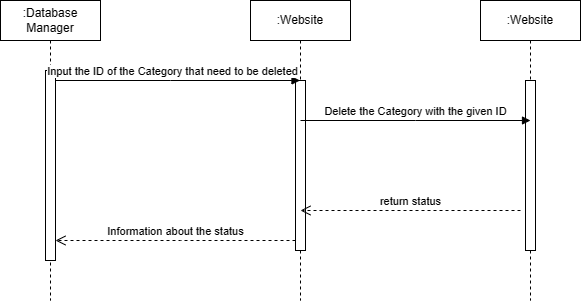

The diagram above was exported from draw.io. Its source (the exported page's mxGraphModel, read from the mxfile embedded in the PNG):
<mxGraphModel dx="977" dy="462" grid="1" gridSize="10" guides="1" tooltips="1" connect="1" arrows="1" fold="1" page="1" pageScale="1" pageWidth="850" pageHeight="1100" math="0" shadow="0">
  <root>
    <mxCell id="0" />
    <mxCell id="1" parent="0" />
    <mxCell id="aM9ryv3xv72pqoxQDRHE-1" value=":Database&lt;br&gt;Manager" style="shape=umlLifeline;perimeter=lifelinePerimeter;whiteSpace=wrap;html=1;container=0;dropTarget=0;collapsible=0;recursiveResize=0;outlineConnect=0;portConstraint=eastwest;newEdgeStyle={&quot;edgeStyle&quot;:&quot;elbowEdgeStyle&quot;,&quot;elbow&quot;:&quot;vertical&quot;,&quot;curved&quot;:0,&quot;rounded&quot;:0};" parent="1" vertex="1">
      <mxGeometry x="10" y="40" width="100" height="300" as="geometry" />
    </mxCell>
    <mxCell id="aM9ryv3xv72pqoxQDRHE-2" value="" style="html=1;points=[];perimeter=orthogonalPerimeter;outlineConnect=0;targetShapes=umlLifeline;portConstraint=eastwest;newEdgeStyle={&quot;edgeStyle&quot;:&quot;elbowEdgeStyle&quot;,&quot;elbow&quot;:&quot;vertical&quot;,&quot;curved&quot;:0,&quot;rounded&quot;:0};" parent="aM9ryv3xv72pqoxQDRHE-1" vertex="1">
      <mxGeometry x="45" y="70" width="10" height="190" as="geometry" />
    </mxCell>
    <mxCell id="aM9ryv3xv72pqoxQDRHE-5" value=":Website" style="shape=umlLifeline;perimeter=lifelinePerimeter;whiteSpace=wrap;html=1;container=0;dropTarget=0;collapsible=0;recursiveResize=0;outlineConnect=0;portConstraint=eastwest;newEdgeStyle={&quot;edgeStyle&quot;:&quot;elbowEdgeStyle&quot;,&quot;elbow&quot;:&quot;vertical&quot;,&quot;curved&quot;:0,&quot;rounded&quot;:0};" parent="1" vertex="1">
      <mxGeometry x="260" y="40" width="100" height="300" as="geometry" />
    </mxCell>
    <mxCell id="aM9ryv3xv72pqoxQDRHE-6" value="" style="html=1;points=[];perimeter=orthogonalPerimeter;outlineConnect=0;targetShapes=umlLifeline;portConstraint=eastwest;newEdgeStyle={&quot;edgeStyle&quot;:&quot;elbowEdgeStyle&quot;,&quot;elbow&quot;:&quot;vertical&quot;,&quot;curved&quot;:0,&quot;rounded&quot;:0};" parent="aM9ryv3xv72pqoxQDRHE-5" vertex="1">
      <mxGeometry x="45" y="80" width="10" height="170" as="geometry" />
    </mxCell>
    <mxCell id="aM9ryv3xv72pqoxQDRHE-7" value="Input the ID of the Category that need to be deleted" style="html=1;verticalAlign=bottom;endArrow=block;edgeStyle=elbowEdgeStyle;elbow=vertical;curved=0;rounded=0;" parent="1" source="aM9ryv3xv72pqoxQDRHE-2" target="aM9ryv3xv72pqoxQDRHE-5" edge="1">
      <mxGeometry x="-0.0435" relative="1" as="geometry">
        <mxPoint x="75" y="120" as="sourcePoint" />
        <Array as="points">
          <mxPoint x="180" y="120" />
        </Array>
        <mxPoint x="295" y="120" as="targetPoint" />
        <mxPoint as="offset" />
      </mxGeometry>
    </mxCell>
    <mxCell id="aM9ryv3xv72pqoxQDRHE-8" value="Information about the status" style="html=1;verticalAlign=bottom;endArrow=open;dashed=1;endSize=8;edgeStyle=elbowEdgeStyle;elbow=vertical;curved=0;rounded=0;" parent="1" source="aM9ryv3xv72pqoxQDRHE-6" target="aM9ryv3xv72pqoxQDRHE-2" edge="1">
      <mxGeometry relative="1" as="geometry">
        <mxPoint x="195" y="205" as="targetPoint" />
        <Array as="points">
          <mxPoint x="190" y="280" />
        </Array>
        <mxPoint as="offset" />
      </mxGeometry>
    </mxCell>
    <mxCell id="-CQRQnQZTqkVptl01rMp-2" value=":Website" style="shape=umlLifeline;perimeter=lifelinePerimeter;whiteSpace=wrap;html=1;container=0;dropTarget=0;collapsible=0;recursiveResize=0;outlineConnect=0;portConstraint=eastwest;newEdgeStyle={&quot;edgeStyle&quot;:&quot;elbowEdgeStyle&quot;,&quot;elbow&quot;:&quot;vertical&quot;,&quot;curved&quot;:0,&quot;rounded&quot;:0};" vertex="1" parent="1">
      <mxGeometry x="490" y="40" width="100" height="300" as="geometry" />
    </mxCell>
    <mxCell id="-CQRQnQZTqkVptl01rMp-3" value="" style="html=1;points=[];perimeter=orthogonalPerimeter;outlineConnect=0;targetShapes=umlLifeline;portConstraint=eastwest;newEdgeStyle={&quot;edgeStyle&quot;:&quot;elbowEdgeStyle&quot;,&quot;elbow&quot;:&quot;vertical&quot;,&quot;curved&quot;:0,&quot;rounded&quot;:0};" vertex="1" parent="-CQRQnQZTqkVptl01rMp-2">
      <mxGeometry x="45" y="80" width="10" height="170" as="geometry" />
    </mxCell>
    <mxCell id="-CQRQnQZTqkVptl01rMp-4" value="Delete the Category with the given ID" style="html=1;verticalAlign=bottom;endArrow=block;edgeStyle=elbowEdgeStyle;elbow=vertical;curved=0;rounded=0;" edge="1" parent="1">
      <mxGeometry relative="1" as="geometry">
        <mxPoint x="310" y="160" as="sourcePoint" />
        <Array as="points">
          <mxPoint x="425" y="160" />
        </Array>
        <mxPoint x="540" y="160" as="targetPoint" />
        <mxPoint as="offset" />
      </mxGeometry>
    </mxCell>
    <mxCell id="-CQRQnQZTqkVptl01rMp-5" value="return status" style="html=1;verticalAlign=bottom;endArrow=open;dashed=1;endSize=8;edgeStyle=elbowEdgeStyle;elbow=vertical;curved=0;rounded=0;" edge="1" parent="1">
      <mxGeometry relative="1" as="geometry">
        <mxPoint x="310" y="250" as="targetPoint" />
        <Array as="points">
          <mxPoint x="425" y="250" />
        </Array>
        <mxPoint x="530" y="250" as="sourcePoint" />
        <mxPoint as="offset" />
      </mxGeometry>
    </mxCell>
  </root>
</mxGraphModel>